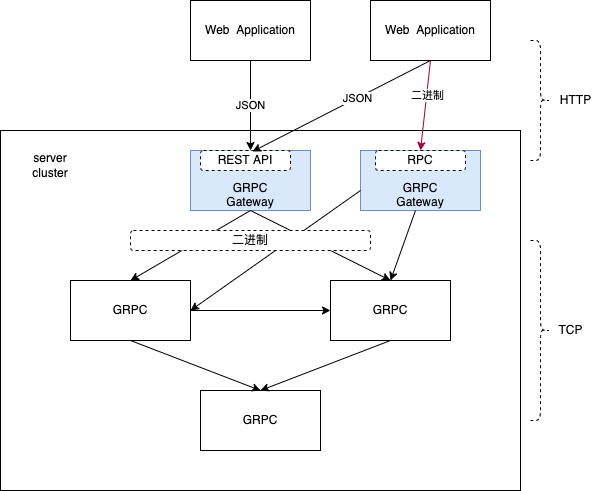

The diagram above was exported from draw.io. Its source (the exported page's mxGraphModel, read from the mxfile embedded in the PNG):
<mxGraphModel dx="1106" dy="997" grid="1" gridSize="10" guides="1" tooltips="1" connect="1" arrows="1" fold="1" page="1" pageScale="1" pageWidth="827" pageHeight="1169" math="0" shadow="0">
  <root>
    <mxCell id="0" />
    <mxCell id="1" parent="0" />
    <mxCell id="QSgMszLp4J16KouM9FUP-1" value="Web&amp;nbsp; Application" style="rounded=0;whiteSpace=wrap;html=1;" parent="1" vertex="1">
      <mxGeometry x="240" y="210" width="120" height="60" as="geometry" />
    </mxCell>
    <mxCell id="QSgMszLp4J16KouM9FUP-3" value="" style="rounded=0;whiteSpace=wrap;html=1;" parent="1" vertex="1">
      <mxGeometry x="50" y="340" width="520" height="360" as="geometry" />
    </mxCell>
    <mxCell id="QSgMszLp4J16KouM9FUP-4" value="GRPC" style="rounded=0;whiteSpace=wrap;html=1;" parent="1" vertex="1">
      <mxGeometry x="120" y="490" width="120" height="60" as="geometry" />
    </mxCell>
    <mxCell id="QSgMszLp4J16KouM9FUP-5" value="GRPC" style="rounded=0;whiteSpace=wrap;html=1;" parent="1" vertex="1">
      <mxGeometry x="380" y="490" width="120" height="60" as="geometry" />
    </mxCell>
    <mxCell id="QSgMszLp4J16KouM9FUP-8" value="GRPC" style="rounded=0;whiteSpace=wrap;html=1;" parent="1" vertex="1">
      <mxGeometry x="250" y="600" width="120" height="60" as="geometry" />
    </mxCell>
    <mxCell id="QSgMszLp4J16KouM9FUP-11" value="" style="endArrow=classic;html=1;rounded=0;entryX=0.5;entryY=0;entryDx=0;entryDy=0;" parent="1" target="QSgMszLp4J16KouM9FUP-8" edge="1">
      <mxGeometry width="50" height="50" relative="1" as="geometry">
        <mxPoint x="180" y="550" as="sourcePoint" />
        <mxPoint x="230" y="500" as="targetPoint" />
      </mxGeometry>
    </mxCell>
    <mxCell id="QSgMszLp4J16KouM9FUP-12" value="" style="endArrow=classic;html=1;rounded=0;entryX=0.5;entryY=0;entryDx=0;entryDy=0;" parent="1" target="QSgMszLp4J16KouM9FUP-8" edge="1">
      <mxGeometry width="50" height="50" relative="1" as="geometry">
        <mxPoint x="440" y="550" as="sourcePoint" />
        <mxPoint x="490" y="500" as="targetPoint" />
      </mxGeometry>
    </mxCell>
    <mxCell id="QSgMszLp4J16KouM9FUP-13" value="" style="endArrow=classic;html=1;rounded=0;entryX=0;entryY=0.5;entryDx=0;entryDy=0;" parent="1" target="QSgMszLp4J16KouM9FUP-5" edge="1">
      <mxGeometry width="50" height="50" relative="1" as="geometry">
        <mxPoint x="240" y="520" as="sourcePoint" />
        <mxPoint x="290" y="470" as="targetPoint" />
      </mxGeometry>
    </mxCell>
    <mxCell id="QSgMszLp4J16KouM9FUP-14" value="&lt;br&gt;&lt;br&gt;GRPC&lt;br&gt;Gateway" style="rounded=0;whiteSpace=wrap;html=1;fillColor=#dae8fc;strokeColor=#6c8ebf;" parent="1" vertex="1">
      <mxGeometry x="240" y="360" width="120" height="60" as="geometry" />
    </mxCell>
    <mxCell id="QSgMszLp4J16KouM9FUP-15" value="JSON" style="endArrow=classic;html=1;rounded=0;entryX=0.5;entryY=0;entryDx=0;entryDy=0;" parent="1" target="QSgMszLp4J16KouM9FUP-14" edge="1">
      <mxGeometry width="50" height="50" relative="1" as="geometry">
        <mxPoint x="300" y="270" as="sourcePoint" />
        <mxPoint x="350" y="220" as="targetPoint" />
      </mxGeometry>
    </mxCell>
    <mxCell id="QSgMszLp4J16KouM9FUP-16" value="" style="endArrow=classic;html=1;rounded=0;entryX=0.5;entryY=0;entryDx=0;entryDy=0;exitX=0.5;exitY=1;exitDx=0;exitDy=0;" parent="1" source="QSgMszLp4J16KouM9FUP-14" target="QSgMszLp4J16KouM9FUP-4" edge="1">
      <mxGeometry width="50" height="50" relative="1" as="geometry">
        <mxPoint x="260" y="470" as="sourcePoint" />
        <mxPoint x="310" y="420" as="targetPoint" />
      </mxGeometry>
    </mxCell>
    <mxCell id="QSgMszLp4J16KouM9FUP-17" value="" style="endArrow=classic;html=1;rounded=0;entryX=0.5;entryY=0;entryDx=0;entryDy=0;" parent="1" target="QSgMszLp4J16KouM9FUP-5" edge="1">
      <mxGeometry width="50" height="50" relative="1" as="geometry">
        <mxPoint x="300" y="420" as="sourcePoint" />
        <mxPoint x="210" y="490" as="targetPoint" />
      </mxGeometry>
    </mxCell>
    <mxCell id="QSgMszLp4J16KouM9FUP-19" value="REST API" style="rounded=1;whiteSpace=wrap;html=1;dashed=1;" parent="1" vertex="1">
      <mxGeometry x="250" y="360" width="90" height="20" as="geometry" />
    </mxCell>
    <mxCell id="QSgMszLp4J16KouM9FUP-20" value="" style="shape=curlyBracket;whiteSpace=wrap;html=1;rounded=1;flipH=1;dashed=1;" parent="1" vertex="1">
      <mxGeometry x="580" y="250" width="20" height="120" as="geometry" />
    </mxCell>
    <mxCell id="QSgMszLp4J16KouM9FUP-21" value="HTTP" style="text;html=1;align=center;verticalAlign=middle;resizable=0;points=[];autosize=1;strokeColor=none;fillColor=none;" parent="1" vertex="1">
      <mxGeometry x="600" y="300" width="50" height="20" as="geometry" />
    </mxCell>
    <mxCell id="QSgMszLp4J16KouM9FUP-22" value="" style="shape=curlyBracket;whiteSpace=wrap;html=1;rounded=1;flipH=1;dashed=1;" parent="1" vertex="1">
      <mxGeometry x="580" y="450" width="20" height="180" as="geometry" />
    </mxCell>
    <mxCell id="QSgMszLp4J16KouM9FUP-23" value="TCP" style="text;html=1;align=center;verticalAlign=middle;resizable=0;points=[];autosize=1;strokeColor=none;fillColor=none;" parent="1" vertex="1">
      <mxGeometry x="600" y="530" width="40" height="20" as="geometry" />
    </mxCell>
    <mxCell id="QSgMszLp4J16KouM9FUP-24" value="server cluster" style="text;html=1;strokeColor=none;fillColor=none;align=center;verticalAlign=middle;whiteSpace=wrap;rounded=0;dashed=1;" parent="1" vertex="1">
      <mxGeometry x="70" y="360" width="60" height="30" as="geometry" />
    </mxCell>
    <mxCell id="QSgMszLp4J16KouM9FUP-26" value="Web&amp;nbsp; Application" style="rounded=0;whiteSpace=wrap;html=1;" parent="1" vertex="1">
      <mxGeometry x="420" y="210" width="120" height="60" as="geometry" />
    </mxCell>
    <mxCell id="QSgMszLp4J16KouM9FUP-27" value="&lt;br&gt;&lt;br&gt;GRPC&lt;br&gt;Gateway" style="rounded=0;whiteSpace=wrap;html=1;fillColor=#dae8fc;strokeColor=#6c8ebf;" parent="1" vertex="1">
      <mxGeometry x="410" y="360" width="120" height="60" as="geometry" />
    </mxCell>
    <mxCell id="QSgMszLp4J16KouM9FUP-28" value="RPC" style="rounded=1;whiteSpace=wrap;html=1;dashed=1;" parent="1" vertex="1">
      <mxGeometry x="425" y="360" width="90" height="20" as="geometry" />
    </mxCell>
    <mxCell id="QSgMszLp4J16KouM9FUP-29" value="" style="endArrow=classic;html=1;rounded=0;entryX=0.5;entryY=0;entryDx=0;entryDy=0;fillColor=#d80073;strokeColor=#A50040;" parent="1" target="QSgMszLp4J16KouM9FUP-28" edge="1">
      <mxGeometry width="50" height="50" relative="1" as="geometry">
        <mxPoint x="480" y="270" as="sourcePoint" />
        <mxPoint x="530" y="220" as="targetPoint" />
      </mxGeometry>
    </mxCell>
    <mxCell id="QSgMszLp4J16KouM9FUP-30" value="二进制" style="edgeLabel;html=1;align=center;verticalAlign=middle;resizable=0;points=[];" parent="QSgMszLp4J16KouM9FUP-29" vertex="1" connectable="0">
      <mxGeometry x="-0.222" relative="1" as="geometry">
        <mxPoint as="offset" />
      </mxGeometry>
    </mxCell>
    <mxCell id="QSgMszLp4J16KouM9FUP-31" value="" style="endArrow=classic;html=1;rounded=0;entryX=0.578;entryY=0.05;entryDx=0;entryDy=0;entryPerimeter=0;exitX=0.5;exitY=1;exitDx=0;exitDy=0;" parent="1" source="QSgMszLp4J16KouM9FUP-26" target="QSgMszLp4J16KouM9FUP-19" edge="1">
      <mxGeometry width="50" height="50" relative="1" as="geometry">
        <mxPoint x="400" y="320" as="sourcePoint" />
        <mxPoint x="450" y="270" as="targetPoint" />
      </mxGeometry>
    </mxCell>
    <mxCell id="QSgMszLp4J16KouM9FUP-32" value="JSON" style="edgeLabel;html=1;align=center;verticalAlign=middle;resizable=0;points=[];" parent="QSgMszLp4J16KouM9FUP-31" vertex="1" connectable="0">
      <mxGeometry x="-0.1677" relative="1" as="geometry">
        <mxPoint as="offset" />
      </mxGeometry>
    </mxCell>
    <mxCell id="QSgMszLp4J16KouM9FUP-33" value="" style="endArrow=classic;html=1;rounded=0;entryX=0.5;entryY=0;entryDx=0;entryDy=0;" parent="1" target="QSgMszLp4J16KouM9FUP-5" edge="1">
      <mxGeometry width="50" height="50" relative="1" as="geometry">
        <mxPoint x="465" y="420" as="sourcePoint" />
        <mxPoint x="515" y="370" as="targetPoint" />
      </mxGeometry>
    </mxCell>
    <mxCell id="QSgMszLp4J16KouM9FUP-34" value="" style="endArrow=classic;html=1;rounded=0;" parent="1" edge="1">
      <mxGeometry width="50" height="50" relative="1" as="geometry">
        <mxPoint x="410" y="400" as="sourcePoint" />
        <mxPoint x="240" y="520" as="targetPoint" />
      </mxGeometry>
    </mxCell>
    <mxCell id="QSgMszLp4J16KouM9FUP-18" value="二进制" style="rounded=1;whiteSpace=wrap;html=1;dashed=1;" parent="1" vertex="1">
      <mxGeometry x="180" y="440" width="240" height="20" as="geometry" />
    </mxCell>
  </root>
</mxGraphModel>